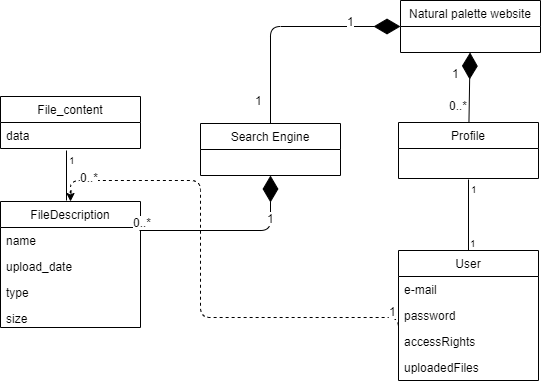

The diagram above was exported from draw.io. Its source (the exported page's mxGraphModel, read from the mxfile embedded in the PNG):
<mxGraphModel dx="1622" dy="895" grid="1" gridSize="10" guides="1" tooltips="1" connect="1" arrows="1" fold="1" page="1" pageScale="1" pageWidth="850" pageHeight="1100" math="0" shadow="0">
  <root>
    <mxCell id="0" />
    <mxCell id="1" parent="0" />
    <mxCell id="2" value="User" style="swimlane;fontStyle=0;childLayout=stackLayout;horizontal=1;startSize=26;fillColor=none;horizontalStack=0;resizeParent=1;resizeParentMax=0;resizeLast=0;collapsible=1;marginBottom=0;" vertex="1" parent="1">
      <mxGeometry x="648" y="330" width="140" height="130" as="geometry" />
    </mxCell>
    <mxCell id="3" value="e-mail" style="text;strokeColor=none;fillColor=none;align=left;verticalAlign=top;spacingLeft=4;spacingRight=4;overflow=hidden;rotatable=0;points=[[0,0.5],[1,0.5]];portConstraint=eastwest;" vertex="1" parent="2">
      <mxGeometry y="26" width="140" height="26" as="geometry" />
    </mxCell>
    <mxCell id="4" value="password" style="text;strokeColor=none;fillColor=none;align=left;verticalAlign=top;spacingLeft=4;spacingRight=4;overflow=hidden;rotatable=0;points=[[0,0.5],[1,0.5]];portConstraint=eastwest;" vertex="1" parent="2">
      <mxGeometry y="52" width="140" height="26" as="geometry" />
    </mxCell>
    <mxCell id="5" value="accessRights" style="text;strokeColor=none;fillColor=none;align=left;verticalAlign=top;spacingLeft=4;spacingRight=4;overflow=hidden;rotatable=0;points=[[0,0.5],[1,0.5]];portConstraint=eastwest;" vertex="1" parent="2">
      <mxGeometry y="78" width="140" height="26" as="geometry" />
    </mxCell>
    <mxCell id="6" value="uploadedFiles" style="text;strokeColor=none;fillColor=none;align=left;verticalAlign=top;spacingLeft=4;spacingRight=4;overflow=hidden;rotatable=0;points=[[0,0.5],[1,0.5]];portConstraint=eastwest;" vertex="1" parent="2">
      <mxGeometry y="104" width="140" height="26" as="geometry" />
    </mxCell>
    <mxCell id="7" value="Profile" style="swimlane;fontStyle=0;childLayout=stackLayout;horizontal=1;startSize=26;fillColor=none;horizontalStack=0;resizeParent=1;resizeParentMax=0;resizeLast=0;collapsible=1;marginBottom=0;" vertex="1" parent="1">
      <mxGeometry x="648" y="202" width="140" height="56" as="geometry" />
    </mxCell>
    <mxCell id="8" value="" style="line;strokeWidth=1;fillColor=none;align=left;verticalAlign=middle;spacingTop=-1;spacingLeft=3;spacingRight=3;rotatable=0;labelPosition=right;points=[];portConstraint=eastwest;" vertex="1" parent="1">
      <mxGeometry x="653" y="279" width="80" as="geometry" />
    </mxCell>
    <mxCell id="9" value="FileDescription" style="swimlane;fontStyle=0;childLayout=stackLayout;horizontal=1;startSize=26;fillColor=none;horizontalStack=0;resizeParent=1;resizeParentMax=0;resizeLast=0;collapsible=1;marginBottom=0;" vertex="1" parent="1">
      <mxGeometry x="250" y="281" width="140" height="126" as="geometry" />
    </mxCell>
    <mxCell id="10" value="name" style="text;strokeColor=none;fillColor=none;align=left;verticalAlign=top;spacingLeft=4;spacingRight=4;overflow=hidden;rotatable=0;points=[[0,0.5],[1,0.5]];portConstraint=eastwest;" vertex="1" parent="9">
      <mxGeometry y="26" width="140" height="26" as="geometry" />
    </mxCell>
    <mxCell id="11" value="upload_date" style="text;strokeColor=none;fillColor=none;align=left;verticalAlign=top;spacingLeft=4;spacingRight=4;overflow=hidden;rotatable=0;points=[[0,0.5],[1,0.5]];portConstraint=eastwest;" vertex="1" parent="9">
      <mxGeometry y="52" width="140" height="26" as="geometry" />
    </mxCell>
    <mxCell id="12" value="type" style="text;strokeColor=none;fillColor=none;align=left;verticalAlign=top;spacingLeft=4;spacingRight=4;overflow=hidden;rotatable=0;points=[[0,0.5],[1,0.5]];portConstraint=eastwest;" vertex="1" parent="9">
      <mxGeometry y="78" width="140" height="26" as="geometry" />
    </mxCell>
    <mxCell id="13" value="size" style="text;strokeColor=none;fillColor=none;align=left;verticalAlign=top;spacingLeft=4;spacingRight=4;overflow=hidden;rotatable=0;points=[[0,0.5],[1,0.5]];portConstraint=eastwest;" vertex="1" parent="9">
      <mxGeometry y="104" width="140" height="22" as="geometry" />
    </mxCell>
    <mxCell id="14" value="" style="endArrow=none;html=1;edgeStyle=orthogonalEdgeStyle;entryX=0.5;entryY=0;entryDx=0;entryDy=0;" edge="1" target="2" parent="1">
      <mxGeometry relative="1" as="geometry">
        <mxPoint x="718" y="259" as="sourcePoint" />
        <mxPoint x="813" y="269" as="targetPoint" />
      </mxGeometry>
    </mxCell>
    <mxCell id="15" value="1" style="resizable=0;html=1;align=left;verticalAlign=bottom;labelBackgroundColor=#ffffff;fontSize=10;" connectable="0" vertex="1" parent="14">
      <mxGeometry x="-1" relative="1" as="geometry">
        <mxPoint y="17" as="offset" />
      </mxGeometry>
    </mxCell>
    <mxCell id="16" value="1" style="resizable=0;html=1;align=right;verticalAlign=bottom;labelBackgroundColor=#ffffff;fontSize=10;" connectable="0" vertex="1" parent="14">
      <mxGeometry x="1" relative="1" as="geometry">
        <mxPoint x="10" as="offset" />
      </mxGeometry>
    </mxCell>
    <mxCell id="17" value="File_content" style="swimlane;fontStyle=0;childLayout=stackLayout;horizontal=1;startSize=26;fillColor=none;horizontalStack=0;resizeParent=1;resizeParentMax=0;resizeLast=0;collapsible=1;marginBottom=0;" vertex="1" parent="1">
      <mxGeometry x="250" y="176" width="140" height="52" as="geometry" />
    </mxCell>
    <mxCell id="18" value="data" style="text;strokeColor=none;fillColor=none;align=left;verticalAlign=top;spacingLeft=4;spacingRight=4;overflow=hidden;rotatable=0;points=[[0,0.5],[1,0.5]];portConstraint=eastwest;" vertex="1" parent="17">
      <mxGeometry y="26" width="140" height="26" as="geometry" />
    </mxCell>
    <mxCell id="19" value="" style="endArrow=none;html=1;edgeStyle=orthogonalEdgeStyle;" edge="1" parent="1">
      <mxGeometry relative="1" as="geometry">
        <mxPoint x="316" y="230" as="sourcePoint" />
        <mxPoint x="316" y="280" as="targetPoint" />
      </mxGeometry>
    </mxCell>
    <mxCell id="20" value="1" style="resizable=0;html=1;align=left;verticalAlign=bottom;labelBackgroundColor=#ffffff;fontSize=10;" connectable="0" vertex="1" parent="19">
      <mxGeometry x="-1" relative="1" as="geometry">
        <mxPoint y="17" as="offset" />
      </mxGeometry>
    </mxCell>
    <mxCell id="21" value="1" style="resizable=0;html=1;align=right;verticalAlign=bottom;labelBackgroundColor=#ffffff;fontSize=10;" connectable="0" vertex="1" parent="19">
      <mxGeometry x="1" relative="1" as="geometry">
        <mxPoint x="10" as="offset" />
      </mxGeometry>
    </mxCell>
    <mxCell id="22" value="Search Engine" style="swimlane;fontStyle=0;childLayout=stackLayout;horizontal=1;startSize=26;fillColor=none;horizontalStack=0;resizeParent=1;resizeParentMax=0;resizeLast=0;collapsible=1;marginBottom=0;" vertex="1" parent="1">
      <mxGeometry x="450" y="203" width="140" height="52" as="geometry" />
    </mxCell>
    <mxCell id="23" value="Natural palette website" style="swimlane;fontStyle=0;childLayout=stackLayout;horizontal=1;startSize=26;fillColor=none;horizontalStack=0;resizeParent=1;resizeParentMax=0;resizeLast=0;collapsible=1;marginBottom=0;" vertex="1" parent="1">
      <mxGeometry x="650" y="80" width="140" height="52" as="geometry" />
    </mxCell>
    <mxCell id="24" value="" style="endArrow=diamondThin;endFill=1;endSize=24;html=1;exitX=0.993;exitY=0.115;exitDx=0;exitDy=0;exitPerimeter=0;edgeStyle=orthogonalEdgeStyle;" edge="1" source="10" target="22" parent="1">
      <mxGeometry width="160" relative="1" as="geometry">
        <mxPoint x="550" y="310" as="sourcePoint" />
        <mxPoint x="650" y="106" as="targetPoint" />
      </mxGeometry>
    </mxCell>
    <mxCell id="25" value="0..*" style="text;html=1;resizable=0;points=[];align=center;verticalAlign=middle;labelBackgroundColor=#ffffff;" vertex="1" connectable="0" parent="24">
      <mxGeometry x="-0.8633" y="1" relative="1" as="geometry">
        <mxPoint x="-11" y="-8.5" as="offset" />
      </mxGeometry>
    </mxCell>
    <mxCell id="26" value="1" style="text;html=1;resizable=0;points=[];align=center;verticalAlign=middle;labelBackgroundColor=#ffffff;" vertex="1" connectable="0" parent="24">
      <mxGeometry x="0.4086" y="13" relative="1" as="geometry">
        <mxPoint x="13" y="-13" as="offset" />
      </mxGeometry>
    </mxCell>
    <mxCell id="27" value="" style="endArrow=diamondThin;endFill=1;endSize=24;html=1;" edge="1" source="7" target="23" parent="1">
      <mxGeometry width="160" relative="1" as="geometry">
        <mxPoint x="810" y="172.5" as="sourcePoint" />
        <mxPoint x="810" y="129.5" as="targetPoint" />
      </mxGeometry>
    </mxCell>
    <mxCell id="28" value="1" style="text;html=1;resizable=0;points=[];autosize=1;align=left;verticalAlign=top;spacingTop=-4;" vertex="1" parent="1">
      <mxGeometry x="700" y="144" width="20" height="20" as="geometry" />
    </mxCell>
    <mxCell id="29" value="0..*" style="text;html=1;resizable=0;points=[];autosize=1;align=left;verticalAlign=top;spacingTop=-4;" vertex="1" parent="1">
      <mxGeometry x="697" y="176" width="30" height="20" as="geometry" />
    </mxCell>
    <mxCell id="30" value="" style="endArrow=diamondThin;endFill=1;endSize=24;html=1;edgeStyle=orthogonalEdgeStyle;" edge="1" source="22" target="23" parent="1">
      <mxGeometry width="160" relative="1" as="geometry">
        <mxPoint x="454.5" y="123.5" as="sourcePoint" />
        <mxPoint x="585.5" y="68.5" as="targetPoint" />
        <Array as="points">
          <mxPoint x="520" y="106" />
        </Array>
      </mxGeometry>
    </mxCell>
    <mxCell id="31" value="1" style="text;html=1;resizable=0;points=[];align=center;verticalAlign=middle;labelBackgroundColor=#ffffff;" vertex="1" connectable="0" parent="30">
      <mxGeometry x="-0.8633" y="1" relative="1" as="geometry">
        <mxPoint x="-11" y="-8.5" as="offset" />
      </mxGeometry>
    </mxCell>
    <mxCell id="32" value="1" style="text;html=1;resizable=0;points=[];align=center;verticalAlign=middle;labelBackgroundColor=#ffffff;" vertex="1" connectable="0" parent="30">
      <mxGeometry x="0.586" y="1" relative="1" as="geometry">
        <mxPoint x="-3" y="-5" as="offset" />
      </mxGeometry>
    </mxCell>
    <mxCell id="33" value="" style="endArrow=classic;html=1;exitX=0;exitY=0.5;exitDx=0;exitDy=0;dashed=1;edgeStyle=orthogonalEdgeStyle;entryX=0.5;entryY=0;entryDx=0;entryDy=0;" edge="1" source="6" target="9" parent="1">
      <mxGeometry width="50" height="50" relative="1" as="geometry">
        <mxPoint x="540" y="420" as="sourcePoint" />
        <mxPoint x="590" y="370" as="targetPoint" />
        <Array as="points">
          <mxPoint x="450" y="397" />
          <mxPoint x="450" y="260" />
          <mxPoint x="320" y="260" />
        </Array>
      </mxGeometry>
    </mxCell>
    <mxCell id="34" value="1" style="text;html=1;resizable=0;points=[];align=center;verticalAlign=middle;labelBackgroundColor=#ffffff;" vertex="1" connectable="0" parent="33">
      <mxGeometry x="-0.7972" y="-2" relative="1" as="geometry">
        <mxPoint x="-2" y="-5" as="offset" />
      </mxGeometry>
    </mxCell>
    <mxCell id="35" value="0..*" style="text;html=1;resizable=0;points=[];align=center;verticalAlign=middle;labelBackgroundColor=#ffffff;" vertex="1" connectable="0" parent="33">
      <mxGeometry x="0.8539" y="-4" relative="1" as="geometry">
        <mxPoint as="offset" />
      </mxGeometry>
    </mxCell>
  </root>
</mxGraphModel>